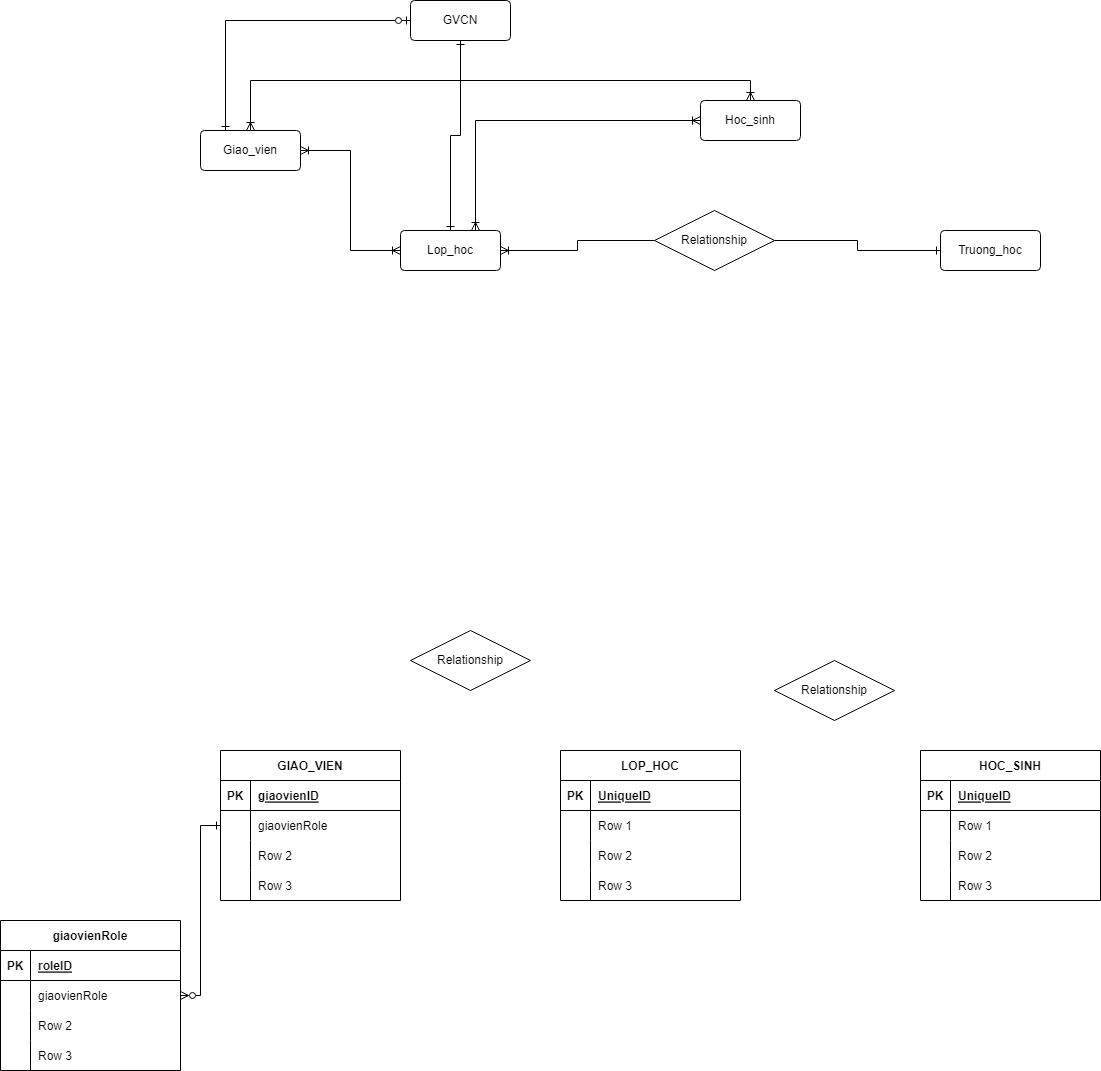

The diagram above was exported from draw.io. Its source (the exported page's mxGraphModel, read from the mxfile embedded in the PNG):
<mxGraphModel dx="1863" dy="527" grid="1" gridSize="10" guides="1" tooltips="1" connect="1" arrows="1" fold="1" page="1" pageScale="1" pageWidth="827" pageHeight="1169" math="0" shadow="0">
  <root>
    <mxCell id="0" />
    <mxCell id="1" parent="0" />
    <mxCell id="gXl2s5CRIk71EjO5lIbv-1" value="GIAO_VIEN" style="shape=table;startSize=30;container=1;collapsible=1;childLayout=tableLayout;fixedRows=1;rowLines=0;fontStyle=1;align=center;resizeLast=1;" vertex="1" parent="1">
      <mxGeometry x="-260" y="800" width="180" height="150" as="geometry" />
    </mxCell>
    <mxCell id="gXl2s5CRIk71EjO5lIbv-2" value="" style="shape=tableRow;horizontal=0;startSize=0;swimlaneHead=0;swimlaneBody=0;fillColor=none;collapsible=0;dropTarget=0;points=[[0,0.5],[1,0.5]];portConstraint=eastwest;top=0;left=0;right=0;bottom=1;" vertex="1" parent="gXl2s5CRIk71EjO5lIbv-1">
      <mxGeometry y="30" width="180" height="30" as="geometry" />
    </mxCell>
    <mxCell id="gXl2s5CRIk71EjO5lIbv-3" value="PK" style="shape=partialRectangle;connectable=0;fillColor=none;top=0;left=0;bottom=0;right=0;fontStyle=1;overflow=hidden;" vertex="1" parent="gXl2s5CRIk71EjO5lIbv-2">
      <mxGeometry width="30" height="30" as="geometry">
        <mxRectangle width="30" height="30" as="alternateBounds" />
      </mxGeometry>
    </mxCell>
    <mxCell id="gXl2s5CRIk71EjO5lIbv-4" value="giaovienID" style="shape=partialRectangle;connectable=0;fillColor=none;top=0;left=0;bottom=0;right=0;align=left;spacingLeft=6;fontStyle=5;overflow=hidden;" vertex="1" parent="gXl2s5CRIk71EjO5lIbv-2">
      <mxGeometry x="30" width="150" height="30" as="geometry">
        <mxRectangle width="150" height="30" as="alternateBounds" />
      </mxGeometry>
    </mxCell>
    <mxCell id="gXl2s5CRIk71EjO5lIbv-5" value="" style="shape=tableRow;horizontal=0;startSize=0;swimlaneHead=0;swimlaneBody=0;fillColor=none;collapsible=0;dropTarget=0;points=[[0,0.5],[1,0.5]];portConstraint=eastwest;top=0;left=0;right=0;bottom=0;" vertex="1" parent="gXl2s5CRIk71EjO5lIbv-1">
      <mxGeometry y="60" width="180" height="30" as="geometry" />
    </mxCell>
    <mxCell id="gXl2s5CRIk71EjO5lIbv-6" value="" style="shape=partialRectangle;connectable=0;fillColor=none;top=0;left=0;bottom=0;right=0;editable=1;overflow=hidden;" vertex="1" parent="gXl2s5CRIk71EjO5lIbv-5">
      <mxGeometry width="30" height="30" as="geometry">
        <mxRectangle width="30" height="30" as="alternateBounds" />
      </mxGeometry>
    </mxCell>
    <mxCell id="gXl2s5CRIk71EjO5lIbv-7" value="giaovienRole" style="shape=partialRectangle;connectable=0;fillColor=none;top=0;left=0;bottom=0;right=0;align=left;spacingLeft=6;overflow=hidden;" vertex="1" parent="gXl2s5CRIk71EjO5lIbv-5">
      <mxGeometry x="30" width="150" height="30" as="geometry">
        <mxRectangle width="150" height="30" as="alternateBounds" />
      </mxGeometry>
    </mxCell>
    <mxCell id="gXl2s5CRIk71EjO5lIbv-8" value="" style="shape=tableRow;horizontal=0;startSize=0;swimlaneHead=0;swimlaneBody=0;fillColor=none;collapsible=0;dropTarget=0;points=[[0,0.5],[1,0.5]];portConstraint=eastwest;top=0;left=0;right=0;bottom=0;" vertex="1" parent="gXl2s5CRIk71EjO5lIbv-1">
      <mxGeometry y="90" width="180" height="30" as="geometry" />
    </mxCell>
    <mxCell id="gXl2s5CRIk71EjO5lIbv-9" value="" style="shape=partialRectangle;connectable=0;fillColor=none;top=0;left=0;bottom=0;right=0;editable=1;overflow=hidden;" vertex="1" parent="gXl2s5CRIk71EjO5lIbv-8">
      <mxGeometry width="30" height="30" as="geometry">
        <mxRectangle width="30" height="30" as="alternateBounds" />
      </mxGeometry>
    </mxCell>
    <mxCell id="gXl2s5CRIk71EjO5lIbv-10" value="Row 2" style="shape=partialRectangle;connectable=0;fillColor=none;top=0;left=0;bottom=0;right=0;align=left;spacingLeft=6;overflow=hidden;" vertex="1" parent="gXl2s5CRIk71EjO5lIbv-8">
      <mxGeometry x="30" width="150" height="30" as="geometry">
        <mxRectangle width="150" height="30" as="alternateBounds" />
      </mxGeometry>
    </mxCell>
    <mxCell id="gXl2s5CRIk71EjO5lIbv-11" value="" style="shape=tableRow;horizontal=0;startSize=0;swimlaneHead=0;swimlaneBody=0;fillColor=none;collapsible=0;dropTarget=0;points=[[0,0.5],[1,0.5]];portConstraint=eastwest;top=0;left=0;right=0;bottom=0;" vertex="1" parent="gXl2s5CRIk71EjO5lIbv-1">
      <mxGeometry y="120" width="180" height="30" as="geometry" />
    </mxCell>
    <mxCell id="gXl2s5CRIk71EjO5lIbv-12" value="" style="shape=partialRectangle;connectable=0;fillColor=none;top=0;left=0;bottom=0;right=0;editable=1;overflow=hidden;" vertex="1" parent="gXl2s5CRIk71EjO5lIbv-11">
      <mxGeometry width="30" height="30" as="geometry">
        <mxRectangle width="30" height="30" as="alternateBounds" />
      </mxGeometry>
    </mxCell>
    <mxCell id="gXl2s5CRIk71EjO5lIbv-13" value="Row 3" style="shape=partialRectangle;connectable=0;fillColor=none;top=0;left=0;bottom=0;right=0;align=left;spacingLeft=6;overflow=hidden;" vertex="1" parent="gXl2s5CRIk71EjO5lIbv-11">
      <mxGeometry x="30" width="150" height="30" as="geometry">
        <mxRectangle width="150" height="30" as="alternateBounds" />
      </mxGeometry>
    </mxCell>
    <mxCell id="gXl2s5CRIk71EjO5lIbv-14" value="HOC_SINH" style="shape=table;startSize=30;container=1;collapsible=1;childLayout=tableLayout;fixedRows=1;rowLines=0;fontStyle=1;align=center;resizeLast=1;" vertex="1" parent="1">
      <mxGeometry x="440" y="800" width="180" height="150" as="geometry" />
    </mxCell>
    <mxCell id="gXl2s5CRIk71EjO5lIbv-15" value="" style="shape=tableRow;horizontal=0;startSize=0;swimlaneHead=0;swimlaneBody=0;fillColor=none;collapsible=0;dropTarget=0;points=[[0,0.5],[1,0.5]];portConstraint=eastwest;top=0;left=0;right=0;bottom=1;" vertex="1" parent="gXl2s5CRIk71EjO5lIbv-14">
      <mxGeometry y="30" width="180" height="30" as="geometry" />
    </mxCell>
    <mxCell id="gXl2s5CRIk71EjO5lIbv-16" value="PK" style="shape=partialRectangle;connectable=0;fillColor=none;top=0;left=0;bottom=0;right=0;fontStyle=1;overflow=hidden;" vertex="1" parent="gXl2s5CRIk71EjO5lIbv-15">
      <mxGeometry width="30" height="30" as="geometry">
        <mxRectangle width="30" height="30" as="alternateBounds" />
      </mxGeometry>
    </mxCell>
    <mxCell id="gXl2s5CRIk71EjO5lIbv-17" value="UniqueID" style="shape=partialRectangle;connectable=0;fillColor=none;top=0;left=0;bottom=0;right=0;align=left;spacingLeft=6;fontStyle=5;overflow=hidden;" vertex="1" parent="gXl2s5CRIk71EjO5lIbv-15">
      <mxGeometry x="30" width="150" height="30" as="geometry">
        <mxRectangle width="150" height="30" as="alternateBounds" />
      </mxGeometry>
    </mxCell>
    <mxCell id="gXl2s5CRIk71EjO5lIbv-18" value="" style="shape=tableRow;horizontal=0;startSize=0;swimlaneHead=0;swimlaneBody=0;fillColor=none;collapsible=0;dropTarget=0;points=[[0,0.5],[1,0.5]];portConstraint=eastwest;top=0;left=0;right=0;bottom=0;" vertex="1" parent="gXl2s5CRIk71EjO5lIbv-14">
      <mxGeometry y="60" width="180" height="30" as="geometry" />
    </mxCell>
    <mxCell id="gXl2s5CRIk71EjO5lIbv-19" value="" style="shape=partialRectangle;connectable=0;fillColor=none;top=0;left=0;bottom=0;right=0;editable=1;overflow=hidden;" vertex="1" parent="gXl2s5CRIk71EjO5lIbv-18">
      <mxGeometry width="30" height="30" as="geometry">
        <mxRectangle width="30" height="30" as="alternateBounds" />
      </mxGeometry>
    </mxCell>
    <mxCell id="gXl2s5CRIk71EjO5lIbv-20" value="Row 1" style="shape=partialRectangle;connectable=0;fillColor=none;top=0;left=0;bottom=0;right=0;align=left;spacingLeft=6;overflow=hidden;" vertex="1" parent="gXl2s5CRIk71EjO5lIbv-18">
      <mxGeometry x="30" width="150" height="30" as="geometry">
        <mxRectangle width="150" height="30" as="alternateBounds" />
      </mxGeometry>
    </mxCell>
    <mxCell id="gXl2s5CRIk71EjO5lIbv-21" value="" style="shape=tableRow;horizontal=0;startSize=0;swimlaneHead=0;swimlaneBody=0;fillColor=none;collapsible=0;dropTarget=0;points=[[0,0.5],[1,0.5]];portConstraint=eastwest;top=0;left=0;right=0;bottom=0;" vertex="1" parent="gXl2s5CRIk71EjO5lIbv-14">
      <mxGeometry y="90" width="180" height="30" as="geometry" />
    </mxCell>
    <mxCell id="gXl2s5CRIk71EjO5lIbv-22" value="" style="shape=partialRectangle;connectable=0;fillColor=none;top=0;left=0;bottom=0;right=0;editable=1;overflow=hidden;" vertex="1" parent="gXl2s5CRIk71EjO5lIbv-21">
      <mxGeometry width="30" height="30" as="geometry">
        <mxRectangle width="30" height="30" as="alternateBounds" />
      </mxGeometry>
    </mxCell>
    <mxCell id="gXl2s5CRIk71EjO5lIbv-23" value="Row 2" style="shape=partialRectangle;connectable=0;fillColor=none;top=0;left=0;bottom=0;right=0;align=left;spacingLeft=6;overflow=hidden;" vertex="1" parent="gXl2s5CRIk71EjO5lIbv-21">
      <mxGeometry x="30" width="150" height="30" as="geometry">
        <mxRectangle width="150" height="30" as="alternateBounds" />
      </mxGeometry>
    </mxCell>
    <mxCell id="gXl2s5CRIk71EjO5lIbv-24" value="" style="shape=tableRow;horizontal=0;startSize=0;swimlaneHead=0;swimlaneBody=0;fillColor=none;collapsible=0;dropTarget=0;points=[[0,0.5],[1,0.5]];portConstraint=eastwest;top=0;left=0;right=0;bottom=0;" vertex="1" parent="gXl2s5CRIk71EjO5lIbv-14">
      <mxGeometry y="120" width="180" height="30" as="geometry" />
    </mxCell>
    <mxCell id="gXl2s5CRIk71EjO5lIbv-25" value="" style="shape=partialRectangle;connectable=0;fillColor=none;top=0;left=0;bottom=0;right=0;editable=1;overflow=hidden;" vertex="1" parent="gXl2s5CRIk71EjO5lIbv-24">
      <mxGeometry width="30" height="30" as="geometry">
        <mxRectangle width="30" height="30" as="alternateBounds" />
      </mxGeometry>
    </mxCell>
    <mxCell id="gXl2s5CRIk71EjO5lIbv-26" value="Row 3" style="shape=partialRectangle;connectable=0;fillColor=none;top=0;left=0;bottom=0;right=0;align=left;spacingLeft=6;overflow=hidden;" vertex="1" parent="gXl2s5CRIk71EjO5lIbv-24">
      <mxGeometry x="30" width="150" height="30" as="geometry">
        <mxRectangle width="150" height="30" as="alternateBounds" />
      </mxGeometry>
    </mxCell>
    <mxCell id="gXl2s5CRIk71EjO5lIbv-27" value="LOP_HOC" style="shape=table;startSize=30;container=1;collapsible=1;childLayout=tableLayout;fixedRows=1;rowLines=0;fontStyle=1;align=center;resizeLast=1;" vertex="1" parent="1">
      <mxGeometry x="80" y="800" width="180" height="150" as="geometry" />
    </mxCell>
    <mxCell id="gXl2s5CRIk71EjO5lIbv-28" value="" style="shape=tableRow;horizontal=0;startSize=0;swimlaneHead=0;swimlaneBody=0;fillColor=none;collapsible=0;dropTarget=0;points=[[0,0.5],[1,0.5]];portConstraint=eastwest;top=0;left=0;right=0;bottom=1;" vertex="1" parent="gXl2s5CRIk71EjO5lIbv-27">
      <mxGeometry y="30" width="180" height="30" as="geometry" />
    </mxCell>
    <mxCell id="gXl2s5CRIk71EjO5lIbv-29" value="PK" style="shape=partialRectangle;connectable=0;fillColor=none;top=0;left=0;bottom=0;right=0;fontStyle=1;overflow=hidden;" vertex="1" parent="gXl2s5CRIk71EjO5lIbv-28">
      <mxGeometry width="30" height="30" as="geometry">
        <mxRectangle width="30" height="30" as="alternateBounds" />
      </mxGeometry>
    </mxCell>
    <mxCell id="gXl2s5CRIk71EjO5lIbv-30" value="UniqueID" style="shape=partialRectangle;connectable=0;fillColor=none;top=0;left=0;bottom=0;right=0;align=left;spacingLeft=6;fontStyle=5;overflow=hidden;" vertex="1" parent="gXl2s5CRIk71EjO5lIbv-28">
      <mxGeometry x="30" width="150" height="30" as="geometry">
        <mxRectangle width="150" height="30" as="alternateBounds" />
      </mxGeometry>
    </mxCell>
    <mxCell id="gXl2s5CRIk71EjO5lIbv-31" value="" style="shape=tableRow;horizontal=0;startSize=0;swimlaneHead=0;swimlaneBody=0;fillColor=none;collapsible=0;dropTarget=0;points=[[0,0.5],[1,0.5]];portConstraint=eastwest;top=0;left=0;right=0;bottom=0;" vertex="1" parent="gXl2s5CRIk71EjO5lIbv-27">
      <mxGeometry y="60" width="180" height="30" as="geometry" />
    </mxCell>
    <mxCell id="gXl2s5CRIk71EjO5lIbv-32" value="" style="shape=partialRectangle;connectable=0;fillColor=none;top=0;left=0;bottom=0;right=0;editable=1;overflow=hidden;" vertex="1" parent="gXl2s5CRIk71EjO5lIbv-31">
      <mxGeometry width="30" height="30" as="geometry">
        <mxRectangle width="30" height="30" as="alternateBounds" />
      </mxGeometry>
    </mxCell>
    <mxCell id="gXl2s5CRIk71EjO5lIbv-33" value="Row 1" style="shape=partialRectangle;connectable=0;fillColor=none;top=0;left=0;bottom=0;right=0;align=left;spacingLeft=6;overflow=hidden;" vertex="1" parent="gXl2s5CRIk71EjO5lIbv-31">
      <mxGeometry x="30" width="150" height="30" as="geometry">
        <mxRectangle width="150" height="30" as="alternateBounds" />
      </mxGeometry>
    </mxCell>
    <mxCell id="gXl2s5CRIk71EjO5lIbv-34" value="" style="shape=tableRow;horizontal=0;startSize=0;swimlaneHead=0;swimlaneBody=0;fillColor=none;collapsible=0;dropTarget=0;points=[[0,0.5],[1,0.5]];portConstraint=eastwest;top=0;left=0;right=0;bottom=0;" vertex="1" parent="gXl2s5CRIk71EjO5lIbv-27">
      <mxGeometry y="90" width="180" height="30" as="geometry" />
    </mxCell>
    <mxCell id="gXl2s5CRIk71EjO5lIbv-35" value="" style="shape=partialRectangle;connectable=0;fillColor=none;top=0;left=0;bottom=0;right=0;editable=1;overflow=hidden;" vertex="1" parent="gXl2s5CRIk71EjO5lIbv-34">
      <mxGeometry width="30" height="30" as="geometry">
        <mxRectangle width="30" height="30" as="alternateBounds" />
      </mxGeometry>
    </mxCell>
    <mxCell id="gXl2s5CRIk71EjO5lIbv-36" value="Row 2" style="shape=partialRectangle;connectable=0;fillColor=none;top=0;left=0;bottom=0;right=0;align=left;spacingLeft=6;overflow=hidden;" vertex="1" parent="gXl2s5CRIk71EjO5lIbv-34">
      <mxGeometry x="30" width="150" height="30" as="geometry">
        <mxRectangle width="150" height="30" as="alternateBounds" />
      </mxGeometry>
    </mxCell>
    <mxCell id="gXl2s5CRIk71EjO5lIbv-37" value="" style="shape=tableRow;horizontal=0;startSize=0;swimlaneHead=0;swimlaneBody=0;fillColor=none;collapsible=0;dropTarget=0;points=[[0,0.5],[1,0.5]];portConstraint=eastwest;top=0;left=0;right=0;bottom=0;" vertex="1" parent="gXl2s5CRIk71EjO5lIbv-27">
      <mxGeometry y="120" width="180" height="30" as="geometry" />
    </mxCell>
    <mxCell id="gXl2s5CRIk71EjO5lIbv-38" value="" style="shape=partialRectangle;connectable=0;fillColor=none;top=0;left=0;bottom=0;right=0;editable=1;overflow=hidden;" vertex="1" parent="gXl2s5CRIk71EjO5lIbv-37">
      <mxGeometry width="30" height="30" as="geometry">
        <mxRectangle width="30" height="30" as="alternateBounds" />
      </mxGeometry>
    </mxCell>
    <mxCell id="gXl2s5CRIk71EjO5lIbv-39" value="Row 3" style="shape=partialRectangle;connectable=0;fillColor=none;top=0;left=0;bottom=0;right=0;align=left;spacingLeft=6;overflow=hidden;" vertex="1" parent="gXl2s5CRIk71EjO5lIbv-37">
      <mxGeometry x="30" width="150" height="30" as="geometry">
        <mxRectangle width="150" height="30" as="alternateBounds" />
      </mxGeometry>
    </mxCell>
    <mxCell id="gXl2s5CRIk71EjO5lIbv-40" value="Relationship" style="shape=rhombus;perimeter=rhombusPerimeter;whiteSpace=wrap;html=1;align=center;" vertex="1" parent="1">
      <mxGeometry x="294" y="710" width="120" height="60" as="geometry" />
    </mxCell>
    <mxCell id="gXl2s5CRIk71EjO5lIbv-41" value="Relationship" style="shape=rhombus;perimeter=rhombusPerimeter;whiteSpace=wrap;html=1;align=center;" vertex="1" parent="1">
      <mxGeometry x="-70" y="680" width="120" height="60" as="geometry" />
    </mxCell>
    <mxCell id="gXl2s5CRIk71EjO5lIbv-49" style="edgeStyle=orthogonalEdgeStyle;rounded=0;orthogonalLoop=1;jettySize=auto;html=1;exitX=1;exitY=0.5;exitDx=0;exitDy=0;entryX=0;entryY=0.5;entryDx=0;entryDy=0;startArrow=ERoneToMany;startFill=0;endArrow=ERoneToMany;endFill=0;" edge="1" parent="1" source="gXl2s5CRIk71EjO5lIbv-42" target="gXl2s5CRIk71EjO5lIbv-45">
      <mxGeometry relative="1" as="geometry" />
    </mxCell>
    <mxCell id="gXl2s5CRIk71EjO5lIbv-54" style="edgeStyle=orthogonalEdgeStyle;rounded=0;orthogonalLoop=1;jettySize=auto;html=1;exitX=0.25;exitY=0;exitDx=0;exitDy=0;entryX=0;entryY=0.5;entryDx=0;entryDy=0;startArrow=ERone;startFill=0;endArrow=ERzeroToOne;endFill=0;" edge="1" parent="1" source="gXl2s5CRIk71EjO5lIbv-42" target="gXl2s5CRIk71EjO5lIbv-50">
      <mxGeometry relative="1" as="geometry" />
    </mxCell>
    <mxCell id="gXl2s5CRIk71EjO5lIbv-42" value="Giao_vien" style="rounded=1;arcSize=10;whiteSpace=wrap;html=1;align=center;" vertex="1" parent="1">
      <mxGeometry x="-280" y="180" width="100" height="40" as="geometry" />
    </mxCell>
    <mxCell id="gXl2s5CRIk71EjO5lIbv-47" style="edgeStyle=orthogonalEdgeStyle;rounded=0;orthogonalLoop=1;jettySize=auto;html=1;exitX=1;exitY=0.5;exitDx=0;exitDy=0;endArrow=ERone;endFill=0;" edge="1" parent="1" source="gXl2s5CRIk71EjO5lIbv-43" target="gXl2s5CRIk71EjO5lIbv-46">
      <mxGeometry relative="1" as="geometry" />
    </mxCell>
    <mxCell id="gXl2s5CRIk71EjO5lIbv-48" style="edgeStyle=orthogonalEdgeStyle;rounded=0;orthogonalLoop=1;jettySize=auto;html=1;exitX=0;exitY=0.5;exitDx=0;exitDy=0;entryX=1;entryY=0.5;entryDx=0;entryDy=0;endArrow=ERoneToMany;endFill=0;startArrow=none;startFill=0;" edge="1" parent="1" source="gXl2s5CRIk71EjO5lIbv-43" target="gXl2s5CRIk71EjO5lIbv-45">
      <mxGeometry relative="1" as="geometry" />
    </mxCell>
    <mxCell id="gXl2s5CRIk71EjO5lIbv-43" value="Relationship" style="shape=rhombus;perimeter=rhombusPerimeter;whiteSpace=wrap;html=1;align=center;" vertex="1" parent="1">
      <mxGeometry x="174" y="260" width="120" height="60" as="geometry" />
    </mxCell>
    <mxCell id="gXl2s5CRIk71EjO5lIbv-53" style="edgeStyle=orthogonalEdgeStyle;rounded=0;orthogonalLoop=1;jettySize=auto;html=1;exitX=0.5;exitY=0;exitDx=0;exitDy=0;entryX=0.5;entryY=0;entryDx=0;entryDy=0;startArrow=ERoneToMany;startFill=0;endArrow=ERoneToMany;endFill=0;" edge="1" parent="1" source="gXl2s5CRIk71EjO5lIbv-44" target="gXl2s5CRIk71EjO5lIbv-42">
      <mxGeometry relative="1" as="geometry" />
    </mxCell>
    <mxCell id="gXl2s5CRIk71EjO5lIbv-44" value="Hoc_sinh" style="rounded=1;arcSize=10;whiteSpace=wrap;html=1;align=center;" vertex="1" parent="1">
      <mxGeometry x="220" y="150" width="100" height="40" as="geometry" />
    </mxCell>
    <mxCell id="gXl2s5CRIk71EjO5lIbv-52" style="edgeStyle=orthogonalEdgeStyle;rounded=0;orthogonalLoop=1;jettySize=auto;html=1;exitX=0.75;exitY=0;exitDx=0;exitDy=0;entryX=0;entryY=0.5;entryDx=0;entryDy=0;startArrow=ERoneToMany;startFill=0;endArrow=ERoneToMany;endFill=0;" edge="1" parent="1" source="gXl2s5CRIk71EjO5lIbv-45" target="gXl2s5CRIk71EjO5lIbv-44">
      <mxGeometry relative="1" as="geometry" />
    </mxCell>
    <mxCell id="gXl2s5CRIk71EjO5lIbv-45" value="Lop_hoc" style="rounded=1;arcSize=10;whiteSpace=wrap;html=1;align=center;" vertex="1" parent="1">
      <mxGeometry x="-80" y="280" width="100" height="40" as="geometry" />
    </mxCell>
    <mxCell id="gXl2s5CRIk71EjO5lIbv-46" value="Truong_hoc&lt;br&gt;" style="rounded=1;arcSize=10;whiteSpace=wrap;html=1;align=center;" vertex="1" parent="1">
      <mxGeometry x="460" y="280" width="100" height="40" as="geometry" />
    </mxCell>
    <mxCell id="gXl2s5CRIk71EjO5lIbv-51" style="edgeStyle=orthogonalEdgeStyle;rounded=0;orthogonalLoop=1;jettySize=auto;html=1;exitX=0.5;exitY=1;exitDx=0;exitDy=0;startArrow=ERone;startFill=0;endArrow=ERone;endFill=0;" edge="1" parent="1" source="gXl2s5CRIk71EjO5lIbv-50" target="gXl2s5CRIk71EjO5lIbv-45">
      <mxGeometry relative="1" as="geometry" />
    </mxCell>
    <mxCell id="gXl2s5CRIk71EjO5lIbv-50" value="GVCN" style="rounded=1;arcSize=10;whiteSpace=wrap;html=1;align=center;" vertex="1" parent="1">
      <mxGeometry x="-70" y="50" width="100" height="40" as="geometry" />
    </mxCell>
    <mxCell id="gXl2s5CRIk71EjO5lIbv-55" value="giaovienRole" style="shape=table;startSize=30;container=1;collapsible=1;childLayout=tableLayout;fixedRows=1;rowLines=0;fontStyle=1;align=center;resizeLast=1;" vertex="1" parent="1">
      <mxGeometry x="-480" y="970" width="180" height="150" as="geometry" />
    </mxCell>
    <mxCell id="gXl2s5CRIk71EjO5lIbv-56" value="" style="shape=tableRow;horizontal=0;startSize=0;swimlaneHead=0;swimlaneBody=0;fillColor=none;collapsible=0;dropTarget=0;points=[[0,0.5],[1,0.5]];portConstraint=eastwest;top=0;left=0;right=0;bottom=1;" vertex="1" parent="gXl2s5CRIk71EjO5lIbv-55">
      <mxGeometry y="30" width="180" height="30" as="geometry" />
    </mxCell>
    <mxCell id="gXl2s5CRIk71EjO5lIbv-57" value="PK" style="shape=partialRectangle;connectable=0;fillColor=none;top=0;left=0;bottom=0;right=0;fontStyle=1;overflow=hidden;" vertex="1" parent="gXl2s5CRIk71EjO5lIbv-56">
      <mxGeometry width="30" height="30" as="geometry">
        <mxRectangle width="30" height="30" as="alternateBounds" />
      </mxGeometry>
    </mxCell>
    <mxCell id="gXl2s5CRIk71EjO5lIbv-58" value="roleID" style="shape=partialRectangle;connectable=0;fillColor=none;top=0;left=0;bottom=0;right=0;align=left;spacingLeft=6;fontStyle=5;overflow=hidden;" vertex="1" parent="gXl2s5CRIk71EjO5lIbv-56">
      <mxGeometry x="30" width="150" height="30" as="geometry">
        <mxRectangle width="150" height="30" as="alternateBounds" />
      </mxGeometry>
    </mxCell>
    <mxCell id="gXl2s5CRIk71EjO5lIbv-59" value="" style="shape=tableRow;horizontal=0;startSize=0;swimlaneHead=0;swimlaneBody=0;fillColor=none;collapsible=0;dropTarget=0;points=[[0,0.5],[1,0.5]];portConstraint=eastwest;top=0;left=0;right=0;bottom=0;" vertex="1" parent="gXl2s5CRIk71EjO5lIbv-55">
      <mxGeometry y="60" width="180" height="30" as="geometry" />
    </mxCell>
    <mxCell id="gXl2s5CRIk71EjO5lIbv-60" value="" style="shape=partialRectangle;connectable=0;fillColor=none;top=0;left=0;bottom=0;right=0;editable=1;overflow=hidden;" vertex="1" parent="gXl2s5CRIk71EjO5lIbv-59">
      <mxGeometry width="30" height="30" as="geometry">
        <mxRectangle width="30" height="30" as="alternateBounds" />
      </mxGeometry>
    </mxCell>
    <mxCell id="gXl2s5CRIk71EjO5lIbv-61" value="giaovienRole" style="shape=partialRectangle;connectable=0;fillColor=none;top=0;left=0;bottom=0;right=0;align=left;spacingLeft=6;overflow=hidden;" vertex="1" parent="gXl2s5CRIk71EjO5lIbv-59">
      <mxGeometry x="30" width="150" height="30" as="geometry">
        <mxRectangle width="150" height="30" as="alternateBounds" />
      </mxGeometry>
    </mxCell>
    <mxCell id="gXl2s5CRIk71EjO5lIbv-62" value="" style="shape=tableRow;horizontal=0;startSize=0;swimlaneHead=0;swimlaneBody=0;fillColor=none;collapsible=0;dropTarget=0;points=[[0,0.5],[1,0.5]];portConstraint=eastwest;top=0;left=0;right=0;bottom=0;" vertex="1" parent="gXl2s5CRIk71EjO5lIbv-55">
      <mxGeometry y="90" width="180" height="30" as="geometry" />
    </mxCell>
    <mxCell id="gXl2s5CRIk71EjO5lIbv-63" value="" style="shape=partialRectangle;connectable=0;fillColor=none;top=0;left=0;bottom=0;right=0;editable=1;overflow=hidden;" vertex="1" parent="gXl2s5CRIk71EjO5lIbv-62">
      <mxGeometry width="30" height="30" as="geometry">
        <mxRectangle width="30" height="30" as="alternateBounds" />
      </mxGeometry>
    </mxCell>
    <mxCell id="gXl2s5CRIk71EjO5lIbv-64" value="Row 2" style="shape=partialRectangle;connectable=0;fillColor=none;top=0;left=0;bottom=0;right=0;align=left;spacingLeft=6;overflow=hidden;" vertex="1" parent="gXl2s5CRIk71EjO5lIbv-62">
      <mxGeometry x="30" width="150" height="30" as="geometry">
        <mxRectangle width="150" height="30" as="alternateBounds" />
      </mxGeometry>
    </mxCell>
    <mxCell id="gXl2s5CRIk71EjO5lIbv-65" value="" style="shape=tableRow;horizontal=0;startSize=0;swimlaneHead=0;swimlaneBody=0;fillColor=none;collapsible=0;dropTarget=0;points=[[0,0.5],[1,0.5]];portConstraint=eastwest;top=0;left=0;right=0;bottom=0;" vertex="1" parent="gXl2s5CRIk71EjO5lIbv-55">
      <mxGeometry y="120" width="180" height="30" as="geometry" />
    </mxCell>
    <mxCell id="gXl2s5CRIk71EjO5lIbv-66" value="" style="shape=partialRectangle;connectable=0;fillColor=none;top=0;left=0;bottom=0;right=0;editable=1;overflow=hidden;" vertex="1" parent="gXl2s5CRIk71EjO5lIbv-65">
      <mxGeometry width="30" height="30" as="geometry">
        <mxRectangle width="30" height="30" as="alternateBounds" />
      </mxGeometry>
    </mxCell>
    <mxCell id="gXl2s5CRIk71EjO5lIbv-67" value="Row 3" style="shape=partialRectangle;connectable=0;fillColor=none;top=0;left=0;bottom=0;right=0;align=left;spacingLeft=6;overflow=hidden;" vertex="1" parent="gXl2s5CRIk71EjO5lIbv-65">
      <mxGeometry x="30" width="150" height="30" as="geometry">
        <mxRectangle width="150" height="30" as="alternateBounds" />
      </mxGeometry>
    </mxCell>
    <mxCell id="gXl2s5CRIk71EjO5lIbv-68" style="edgeStyle=orthogonalEdgeStyle;rounded=0;orthogonalLoop=1;jettySize=auto;html=1;exitX=0;exitY=0.5;exitDx=0;exitDy=0;entryX=1;entryY=0.5;entryDx=0;entryDy=0;startArrow=ERone;startFill=0;endArrow=ERzeroToMany;endFill=0;" edge="1" parent="1" source="gXl2s5CRIk71EjO5lIbv-5" target="gXl2s5CRIk71EjO5lIbv-59">
      <mxGeometry relative="1" as="geometry" />
    </mxCell>
  </root>
</mxGraphModel>